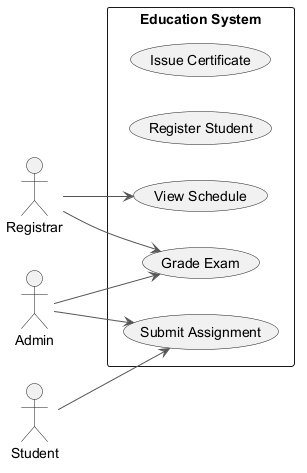

The diagram above was rendered by PlantUML. Its source (embedded in the PNG):
@startuml
skinparam monochrome true
skinparam ArrowColor #555555
left to right direction
actor "Registrar" as R
actor "Admin" as A
actor "Student" as S
rectangle "Education System" {
  usecase "Issue Certificate" as UC_IssueCertificate
  usecase "Register Student" as UC_RegisterStudent
  usecase "Grade Exam" as UC_GradeExam
  usecase "View Schedule" as UC_ViewSchedule
  usecase "Submit Assignment" as UC_SubmitAssignment
}
R --> UC_GradeExam
R --> UC_ViewSchedule
A --> UC_GradeExam
A --> UC_SubmitAssignment
S --> UC_SubmitAssignment
@enduml